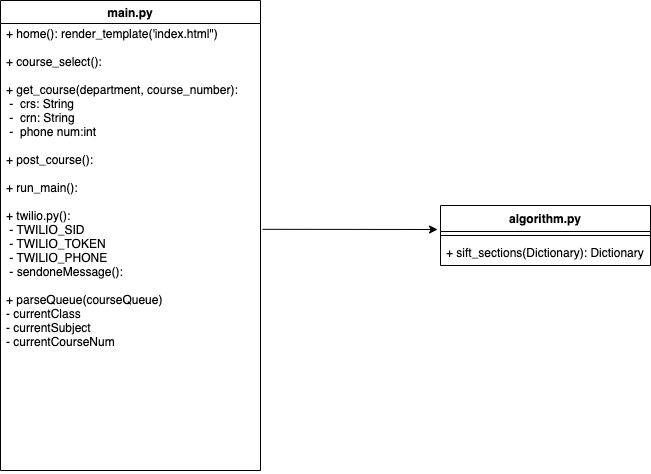

The diagram above was exported from draw.io. Its source (the exported page's mxGraphModel, read from the mxfile embedded in the PNG):
<mxGraphModel dx="827" dy="564" grid="1" gridSize="10" guides="1" tooltips="1" connect="1" arrows="1" fold="1" page="1" pageScale="1" pageWidth="827" pageHeight="1169" background="#ffffff" math="0" shadow="0">
  <root>
    <mxCell id="WIyWlLk6GJQsqaUBKTNV-0" />
    <mxCell id="WIyWlLk6GJQsqaUBKTNV-1" parent="WIyWlLk6GJQsqaUBKTNV-0" />
    <mxCell id="WEw34bIhuEyvKJt-lrcE-16" value="algorithm.py" style="swimlane;fontStyle=1;align=center;verticalAlign=top;childLayout=stackLayout;horizontal=1;startSize=26;horizontalStack=0;resizeParent=1;resizeParentMax=0;resizeLast=0;collapsible=1;marginBottom=0;" parent="WIyWlLk6GJQsqaUBKTNV-1" vertex="1">
      <mxGeometry x="470" y="425" width="210" height="60" as="geometry" />
    </mxCell>
    <mxCell id="WEw34bIhuEyvKJt-lrcE-18" value="" style="line;strokeWidth=1;fillColor=none;align=left;verticalAlign=middle;spacingTop=-1;spacingLeft=3;spacingRight=3;rotatable=0;labelPosition=right;points=[];portConstraint=eastwest;" parent="WEw34bIhuEyvKJt-lrcE-16" vertex="1">
      <mxGeometry y="26" width="210" height="8" as="geometry" />
    </mxCell>
    <mxCell id="WEw34bIhuEyvKJt-lrcE-19" value="+ sift_sections(Dictionary): Dictionary" style="text;strokeColor=none;fillColor=none;align=left;verticalAlign=top;spacingLeft=4;spacingRight=4;overflow=hidden;rotatable=0;points=[[0,0.5],[1,0.5]];portConstraint=eastwest;" parent="WEw34bIhuEyvKJt-lrcE-16" vertex="1">
      <mxGeometry y="34" width="210" height="26" as="geometry" />
    </mxCell>
    <mxCell id="zG4T6wC4Z1Xs7E6k2dYG-1" value="main.py" style="swimlane;startSize=23;" parent="WIyWlLk6GJQsqaUBKTNV-1" vertex="1">
      <mxGeometry x="30" y="220" width="260" height="470" as="geometry" />
    </mxCell>
    <mxCell id="zG4T6wC4Z1Xs7E6k2dYG-3" value="+ home(): render_template('index.html&quot;)&#10;&#10;+ course_select():&#10;&#10;+ get_course(department, course_number):&#10; -  crs: String&#10; -  crn: String&#10; -  phone num:int &#10;&#10;+ post_course():&#10;&#10;+ run_main():&#10;&#10;+ twilio.py():&#10; - TWILIO_SID&#10; - TWILIO_TOKEN&#10; - TWILIO_PHONE&#10; - sendoneMessage():&#10;&#10;+ parseQueue(courseQueue)&#10;- currentClass&#10;- currentSubject&#10;- currentCourseNum&#10;&#10;&#10;&#10;&#10;    &#10;" style="text;strokeColor=none;fillColor=none;align=left;verticalAlign=top;spacingLeft=4;spacingRight=4;overflow=hidden;rotatable=0;points=[[0,0.5],[1,0.5]];portConstraint=eastwest;fontStyle=0" parent="zG4T6wC4Z1Xs7E6k2dYG-1" vertex="1">
      <mxGeometry y="20" width="260" height="450" as="geometry" />
    </mxCell>
    <mxCell id="NYlCvOS8Y7H-w5FnU00w-1" value="" style="endArrow=classic;html=1;rounded=0;entryX=-0.014;entryY=0.4;entryDx=0;entryDy=0;entryPerimeter=0;exitX=1.008;exitY=0.464;exitDx=0;exitDy=0;exitPerimeter=0;" edge="1" parent="WIyWlLk6GJQsqaUBKTNV-1" source="zG4T6wC4Z1Xs7E6k2dYG-3" target="WEw34bIhuEyvKJt-lrcE-16">
      <mxGeometry width="50" height="50" relative="1" as="geometry">
        <mxPoint x="390" y="430" as="sourcePoint" />
        <mxPoint x="440" y="465" as="targetPoint" />
      </mxGeometry>
    </mxCell>
  </root>
</mxGraphModel>